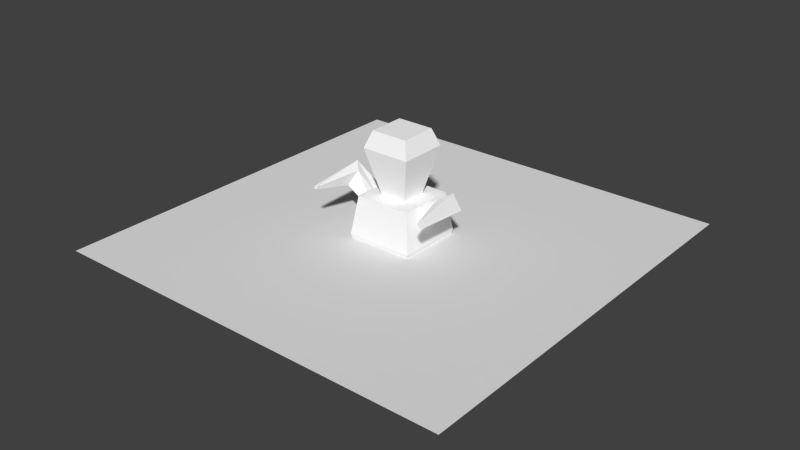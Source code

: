# Source: enemy01.blend  (saved by Blender 2.65.6; exported with 4.5.12 LTS)
import bpy
from mathutils import Matrix  # noqa: F401  (used for matrix-valued properties, if any)

bpy.ops.wm.read_factory_settings(use_empty=True)
scene = bpy.context.scene
scene.name = 'Scene'

# ---- collections
col_collection_1 = bpy.data.collections.new('Collection 1'); scene.collection.children.link(col_collection_1)

# ---- materials (node trees are filled in below, after node groups)
mat_enemy01 = bpy.data.materials.new('enemy01')
mat_enemy01.alpha_threshold = 0.0
mat_enemy01.use_transparent_shadow = False
mat_enemy01.diffuse_color = (1.0, 1.0, 1.0, 1.0)
mat_enemy01.roughness = 0.5
mat_enemy01.specular_intensity = 0.0
mat_enemy01.line_color = (0.0, 0.0, 0.0, 1.0)

# ---- material node trees

# ---- world
world_world = bpy.data.worlds.new('World'); scene.world = world_world
world_world.color = (0.05088, 0.05088, 0.05088)
world_world.use_sun_shadow = False
world_world.sun_shadow_jitter_overblur = 0.0
world_world.cycles.sampling_method = 'MANUAL'
world_world.cycles.sample_map_resolution = 256

# ---- meshes
me_plane = bpy.data.meshes.new('Plane')
me_plane.from_pydata([(1.0, -1.0, 0.0), (-1.0, -1.0, 0.0), (1.0, 1.0, 0.0), (-1.0, 1.0, 0.0)], [], [(1, 0, 2, 3)])
me_plane.use_remesh_preserve_volume = False
me_plane.use_remesh_preserve_attributes = False
me_plane.use_mirror_vertex_groups = False
me_plane.update()
me_cube_005 = bpy.data.meshes.new('Cube.005')
me_cube_005.from_pydata([(-0.1466, -0.1466, -0.4213), (-0.1466, 0.1466, -0.4213), (0.1466, 0.1466, -0.4213), (0.1466, -0.1466, -0.4213), (-0.1466, -0.1466, 0.4213), (-0.1466, 0.1466, 0.4213), (0.1466, 0.1466, 0.4213), (0.1466, -0.1466, 0.4213)], [], [(4, 5, 1, 0), (5, 6, 2, 1), (6, 7, 3, 2), (7, 4, 0, 3), (0, 1, 2, 3), (7, 6, 5, 4)])
me_cube_005.use_remesh_preserve_volume = False
me_cube_005.use_remesh_preserve_attributes = False
me_cube_005.use_mirror_vertex_groups = False
me_cube_005.update()
me_cube_004 = bpy.data.meshes.new('Cube.004')
me_cube_004.from_pydata([(-0.09547, -0.3016, 0.06713), (-0.08779, -0.08641, 0.06947), (-0.009696, -0.08641, 0.06947), (-0.01487, -0.3344, 0.04199), (-0.09164, -0.2698, -0.02387), (-0.08779, -0.08641, -0.005827), (-0.009696, -0.08641, -0.005827), (-0.002891, -0.2843, -0.004279), (-0.08019, -0.3228, -0.2103), (-0.06199, -0.3262, -0.2103), (-0.07031, -0.3104, -0.2103), (-0.05211, -0.3138, -0.2103), (0.2725, 0.1601, 0.06713), (0.06439, 0.1046, 0.06947), (0.08183, 0.02847, 0.06947), (0.3224, 0.08891, 0.04199), (0.2422, 0.1493, -0.02387), (0.06439, 0.1046, -0.005827), (0.08183, 0.02847, -0.005827), (0.2763, 0.06604, -0.004279), (0.2965, 0.15, -0.2103), (0.3039, 0.133, -0.2103), (0.2866, 0.1376, -0.2103), (0.294, 0.1206, -0.2103), (-0.4189, 0.14, 0.08751), (-0.2163, 0.05159, 0.06947), (-0.1797, 0.1206, 0.06947), (-0.3482, 0.2288, 0.08751), (-0.4189, 0.14, -0.02387), (-0.2163, 0.05159, -0.005827), (-0.1797, 0.1206, -0.005827), (-0.3482, 0.2288, -0.02387), (-0.298, 0.2918, 0.08751), (-0.1549, 0.1518, 0.06947), (-0.09577, 0.2028, 0.06947), (-0.2272, 0.3806, 0.08751), (-0.298, 0.2918, -0.02387), (-0.1549, 0.1518, -0.005827), (-0.09577, 0.2028, -0.005827), (-0.2272, 0.3806, -0.02387), (-0.1563, -0.08336, -0.1297), (-0.1563, -0.08336, 0.1928), (0.04468, 0.1689, 0.1928), (0.04468, 0.1689, -0.1297), (0.00568, -0.1785, -0.1032), (0.00568, -0.1785, 0.1663), (0.1736, 0.03226, 0.1663), (0.1736, 0.03226, -0.1032), (0.01613, -0.07808, -0.01815), (0.01613, -0.07808, 0.08121), (0.07805, -0.0003647, 0.08121), (0.07805, -0.0003647, -0.01815), (0.1921, -0.3047, -0.08568), (0.1921, -0.3047, 0.1487), (0.3382, -0.1213, 0.1487), (0.3382, -0.1213, -0.08568), (-0.2596, 0.05148, -0.08862), (-0.2596, 0.05148, 0.1517), (-0.1098, 0.2394, 0.1517), (-0.1098, 0.2394, -0.08862), (0.2723, -0.3319, -0.05702), (0.2723, -0.3319, 0.1201), (0.3826, -0.1933, 0.1201), (0.3826, -0.1933, -0.05702)], [], [(4, 5, 1, 0), (5, 6, 2, 1), (6, 7, 3, 2), (7, 4, 10, 11), (0, 1, 2, 3), (7, 6, 5, 4), (11, 10, 8, 9), (4, 0, 8, 10), (0, 3, 9, 8), (3, 7, 11, 9), (16, 17, 13, 12), (17, 18, 14, 13), (18, 19, 15, 14), (19, 16, 22, 23), (12, 13, 14, 15), (19, 18, 17, 16), (23, 22, 20, 21), (16, 12, 20, 22), (12, 15, 21, 20), (15, 19, 23, 21), (28, 29, 25, 24), (29, 30, 26, 25), (30, 31, 27, 26), (31, 28, 24, 27), (24, 25, 26, 27), (31, 30, 29, 28), (36, 37, 33, 32), (37, 38, 34, 33), (38, 39, 35, 34), (39, 36, 32, 35), (32, 33, 34, 35), (39, 38, 37, 36), (44, 45, 41, 40), (45, 46, 42, 41), (46, 47, 43, 42), (47, 44, 40, 43), (43, 40, 56, 59), (47, 46, 45, 44), (52, 53, 49, 48), (53, 54, 50, 49), (54, 55, 51, 50), (55, 52, 48, 51), (48, 49, 50, 51), (52, 55, 63, 60), (56, 57, 58, 59), (42, 43, 59, 58), (40, 41, 57, 56), (41, 42, 58, 57), (63, 62, 61, 60), (55, 54, 62, 63), (53, 52, 60, 61), (54, 53, 61, 62)])
_uv = me_cube_004.uv_layers.new(name='UVMap')
_uv.uv.foreach_set('vector', [0.8145, 0.4545, 0.9284, 0.4706, 0.9267, 0.5273, 0.7912, 0.5225, 0.6505, 0.2055, 0.6918, 0.2046, 0.6916, 0.2613, 0.6503, 0.2622, 0.6631, 0.4867, 0.7422, 0.4129, 0.7912, 0.4142, 0.7027, 0.5273, 0.9849, 0.3785, 0.9284, 0.3775, 0.9287, 0.2334, 0.9398, 0.2306, 0.178, 0.9019, 0.18, 0.7396, 0.2389, 0.7382, 0.2394, 0.9249, 0.9951, 0.6013, 0.9901, 0.7505, 0.9312, 0.7505, 0.9284, 0.6119, 0.6918, 0.2241, 0.6918, 0.2102, 0.7024, 0.2046, 0.7024, 0.2185, 0.8145, 0.4545, 0.7912, 0.5225, 0.7913, 0.3135, 0.8032, 0.3139, 0.2394, 0.7382, 0.1768, 0.7195, 0.2075, 0.5291, 0.2197, 0.5291, 0.7912, 0.4142, 0.7422, 0.4129, 0.6631, 0.2728, 0.6717, 0.2645, 0.8146, 0.6776, 0.9284, 0.6938, 0.9267, 0.7505, 0.7912, 0.7457, 0.6, 0.2049, 0.6502, 0.2055, 0.6503, 0.2622, 0.6002, 0.2616, 0.6631, 0.7588, 0.7422, 0.6851, 0.7912, 0.6863, 0.7027, 0.7995, 0.993, 0.5273, 0.9284, 0.5251, 0.9288, 0.381, 0.9416, 0.3785, 0.4245, 0.9015, 0.4274, 0.7391, 0.4863, 0.7381, 0.4863, 0.9252, 0.925, 0.8997, 0.9301, 0.7505, 0.989, 0.7505, 0.9921, 0.8888, 0.6899, 0.01954, 0.6899, 0.00558, 0.7005, 0.0, 0.7005, 0.01396, 0.8146, 0.6776, 0.7912, 0.7457, 0.7913, 0.5367, 0.8033, 0.537, 0.4863, 0.7381, 0.423, 0.7193, 0.4544, 0.529, 0.4669, 0.529, 0.7912, 0.6863, 0.7422, 0.6851, 0.6631, 0.545, 0.6717, 0.5367, 0.7072, 0.9541, 0.7198, 0.7995, 0.7765, 0.7996, 0.7912, 0.9544, 0.4864, 0.2621, 0.4865, 0.2037, 0.5432, 0.2038, 0.5432, 0.2622, 0.649, 0.8061, 0.6631, 0.9559, 0.5791, 0.9562, 0.5922, 0.8063, 0.8752, 0.2278, 0.8754, 0.3132, 0.7914, 0.3135, 0.7912, 0.228, 0.42, 0.799, 0.4076, 0.9656, 0.3487, 0.9656, 0.3358, 0.8148, 0.9566, 0.03065, 0.9565, 0.1818, 0.8979, 0.1867, 0.8714, 0.02207, 0.4863, 0.957, 0.5003, 0.8061, 0.5571, 0.8063, 0.5703, 0.9573, 0.6, 0.2049, 0.6, 0.2621, 0.5432, 0.2622, 0.5432, 0.205, 0.06988, 0.7991, 0.08399, 0.9609, 0.0, 0.9612, 0.01311, 0.7992, 0.8752, 0.8844, 0.8754, 0.9698, 0.7914, 0.9701, 0.7912, 0.8846, 0.3273, 0.8148, 0.3148, 0.9656, 0.256, 0.9656, 0.2432, 0.799, 0.1768, 0.7991, 0.1638, 0.9655, 0.1049, 0.9654, 0.09262, 0.8148, 0.2627, 0.2645, 0.4659, 0.2651, 0.4863, 0.402, 0.2432, 0.4013, 0.2232, 0.5291, 0.02006, 0.5288, 0.0, 0.388, 0.2432, 0.3884, 0.01957, 0.0006234, 0.2228, 0.0, 0.2432, 0.1406, 0.0, 0.1413, 0.4662, 0.2644, 0.263, 0.2645, 0.2432, 0.1241, 0.4864, 0.1239, 0.4864, 0.1239, 0.2432, 0.1241, 0.2736, 0.0001335, 0.4548, 0.0, 0.6893, 0.0, 0.6899, 0.2032, 0.487, 0.2037, 0.4864, 0.0004837, 0.4863, 0.3214, 0.6631, 0.322, 0.6109, 0.5367, 0.536, 0.5364, 0.6631, 0.7455, 0.4863, 0.7453, 0.5385, 0.5367, 0.6134, 0.5368, 0.0, 0.59, 0.1768, 0.5895, 0.1265, 0.7988, 0.05156, 0.7991, 0.42, 0.7387, 0.2432, 0.7388, 0.2931, 0.529, 0.368, 0.529, 0.9998, 0.8997, 1.0, 0.9746, 0.9252, 0.9748, 0.925, 0.8999, 0.2432, 0.7388, 0.42, 0.7387, 0.398, 0.7989, 0.2645, 0.799, 0.8708, 0.02207, 0.8714, 0.2032, 0.6905, 0.2037, 0.6899, 0.0225, 0.0, 0.1413, 0.2432, 0.1406, 0.2126, 0.2642, 0.03139, 0.2648, 0.2432, 0.4013, 0.4863, 0.402, 0.4546, 0.529, 0.2734, 0.5284, 0.2432, 0.3884, 0.0, 0.388, 0.03175, 0.2648, 0.2129, 0.265, 0.9245, 0.7505, 0.925, 0.884, 0.7916, 0.8844, 0.7912, 0.7508, 0.1768, 0.5895, 0.0, 0.59, 0.02143, 0.5295, 0.155, 0.5291, 0.6631, 0.322, 0.4863, 0.3214, 0.5074, 0.2645, 0.6409, 0.2649, 0.4863, 0.7453, 0.6631, 0.7455, 0.6417, 0.8061, 0.5082, 0.8059])
me_cube_004.materials.append(mat_enemy01)
me_cube_004.use_remesh_preserve_volume = False
me_cube_004.use_remesh_preserve_attributes = False
me_cube_004.use_mirror_vertex_groups = False
me_cube_004.update()
arm_armature = bpy.data.armatures.new('Armature')  # bones are not reproduced

# ---- objects
ob_plane = bpy.data.objects.new('Plane', me_plane)
ob_enemy01 = bpy.data.objects.new('enemy01', me_cube_005)
ob_armature = bpy.data.objects.new('Armature', arm_armature)
ob_cube_004 = bpy.data.objects.new('Cube.004', me_cube_004)

# ---- transforms, parenting, visibility, modifiers, constraints
ob_plane.location = (0.0, 0.0, -0.09525)
ob_plane.lineart.crease_threshold = 0.0
ob_enemy01.location = (0.0, 0.0, 0.0)
ob_enemy01.hide_render = True
ob_enemy01.display_type = 'WIRE'
ob_enemy01.lineart.crease_threshold = 0.0
ob_armature.parent = ob_enemy01
ob_armature.matrix_parent_inverse = Matrix(((1.0, 0.0, 0.0, 0.0), (0.0, 1.0, 0.0, 0.0), (0.0, 0.0, 1.0, -0.4168), (0.0, 0.0, 0.0, 1.0)))
ob_armature.location = (0.0, 0.0, 0.3686)
ob_armature.scale = (0.223, 0.223, 0.223)
ob_armature.show_in_front = True
ob_armature.lineart.crease_threshold = 0.0
ob_cube_004.parent = ob_armature
ob_cube_004.matrix_parent_inverse = Matrix(((4.484, 0.0, 0.0, -0.02095), (0.0, 4.484, 0.0, 0.09063), (0.0, 0.0, 4.484, -1.959), (0.0, 0.0, 0.0, 1.0)))
ob_cube_004.location = (0.001333, -0.03153, 0.4791)
ob_cube_004.rotation_euler = (1.571, -2.244, 3.142)
ob_cube_004.scale = (1.0, 1.0, 1.0)
ob_cube_004.lineart.crease_threshold = 0.0
_vg = ob_cube_004.vertex_groups.new(name='Bone')
_vg.add([1, 2, 5, 6, 13, 14, 17, 18, 40, 41, 42, 43, 44, 45, 46, 47, 48, 49, 50, 51, 56, 57, 58, 59], 1.0, 'REPLACE')
_vg = ob_cube_004.vertex_groups.new(name='Bone.001')
_vg = ob_cube_004.vertex_groups.new(name='Bone.002')
_vg.add([0, 3, 4, 7], 1.0, 'REPLACE')
_vg = ob_cube_004.vertex_groups.new(name='Bone.003')
_vg.add([8, 9, 10, 11], 1.0, 'REPLACE')
_vg = ob_cube_004.vertex_groups.new(name='Bone.004')
_vg = ob_cube_004.vertex_groups.new(name='Bone.005')
_vg.add([12, 15, 16, 19], 1.0, 'REPLACE')
_vg = ob_cube_004.vertex_groups.new(name='Bone.006')
_vg.add([20, 21, 22, 23], 1.0, 'REPLACE')
_vg = ob_cube_004.vertex_groups.new(name='Bone.007')
_vg.add([48, 49, 50, 51, 52, 53, 54, 55, 60, 61, 62, 63], 1.0, 'REPLACE')
_vg = ob_cube_004.vertex_groups.new(name='Bone.008')
_vg = ob_cube_004.vertex_groups.new(name='Bone.009')
_vg.add([24, 25, 26, 27, 28, 29, 30, 31], 1.0, 'REPLACE')
_vg = ob_cube_004.vertex_groups.new(name='Bone.010')
_vg = ob_cube_004.vertex_groups.new(name='Bone.011')
_vg.add([32, 33, 34, 35, 36, 37, 38, 39], 1.0, 'REPLACE')
_m = ob_cube_004.modifiers.new('Armature', 'ARMATURE')
_m.object = ob_armature

# ---- collection membership
col_collection_1.objects.link(ob_plane)
col_collection_1.objects.link(ob_enemy01)
col_collection_1.objects.link(ob_armature)
col_collection_1.objects.link(ob_cube_004)

# ---- scene / render settings (as saved in the file)
scene.frame_start = 1; scene.frame_end = 250; scene.frame_set(0)
scene.render.engine = 'BLENDER_EEVEE_NEXT'
scene.render.image_settings.color_mode = 'RGB'
scene.render.image_settings.compression = 90
scene.render.resolution_percentage = 50
scene.render.dither_intensity = 0.0
scene.render.bake_margin = 2
scene.render.bake_bias = 0.0
scene.cycles.use_denoising = False
scene.cycles.samples = 10
scene.cycles.sampling_pattern = 'TABULATED_SOBOL'
scene.cycles.light_sampling_threshold = 0.0
scene.cycles.use_adaptive_sampling = False
scene.cycles.use_light_tree = False
scene.cycles.blur_glossy = 0.0
scene.cycles.volume_bounces = 1
scene.cycles.pixel_filter_type = 'GAUSSIAN'
scene.cycles.sample_clamp_indirect = 0.0
scene.view_settings.view_transform = 'Standard'
bpy.context.view_layer.update()

# ---- added for rendering (the .blend has no active camera and no usable light): camera, sun
cam_auto = bpy.data.cameras.new('AutoCamera')
cam_auto.lens = 50.0
cam_auto.sensor_width = 36.0
cam_auto.clip_end = 1000.0
ob_auto_camera = bpy.data.objects.new('AutoCamera', cam_auto)
scene.collection.objects.link(ob_auto_camera)
ob_auto_camera.location = (2.79874, -3.35849, 2.20446)
ob_auto_camera.rotation_euler = (1.09748, -7.21219e-08, 0.694738)
scene.camera = ob_auto_camera
light_auto_sun = bpy.data.lights.new('AutoSun', 'SUN')
light_auto_sun.energy = 3.0
light_auto_sun.angle = 0.0523599
ob_auto_sun = bpy.data.objects.new('AutoSun', light_auto_sun)
scene.collection.objects.link(ob_auto_sun)
ob_auto_sun.rotation_euler = (0.872665, 0.174533, 0.523599)
bpy.context.view_layer.update()
